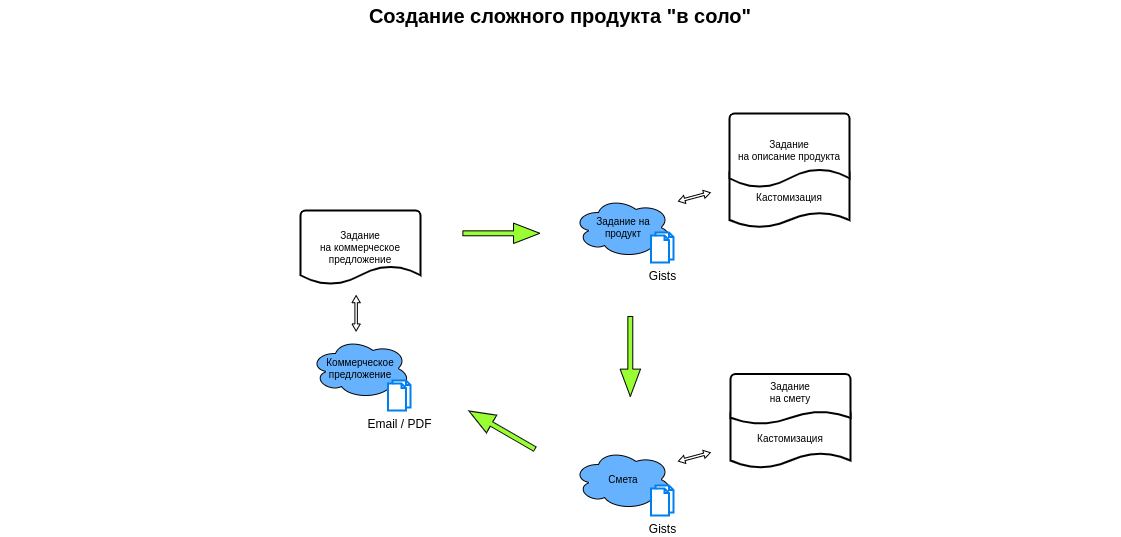

The diagram above was exported from draw.io. Its source (the exported page's mxGraphModel, read from the mxfile embedded in the PNG):
<mxGraphModel dx="1350" dy="878" grid="1" gridSize="10" guides="1" tooltips="1" connect="1" arrows="1" fold="1" page="1" pageScale="1" pageWidth="1169" pageHeight="827" math="0" shadow="0">
  <root>
    <mxCell id="0" />
    <mxCell id="1" parent="0" />
    <mxCell id="yDm9WNzuFJ_83QM6LGYE-2" value="&lt;div&gt;&lt;font color=&quot;#000000&quot;&gt;Задание&lt;/font&gt;&lt;/div&gt;&lt;div&gt;&lt;font color=&quot;#000000&quot;&gt;на коммерческое предложение&lt;/font&gt;&lt;/div&gt;" style="strokeWidth=2;html=1;shape=mxgraph.flowchart.document2;whiteSpace=wrap;size=0.25;fontSize=10;fontColor=#FFFFFF;fillColor=#FFFFFF;verticalAlign=middle;" parent="1" vertex="1">
      <mxGeometry x="330" y="270" width="120" height="74" as="geometry" />
    </mxCell>
    <mxCell id="yDm9WNzuFJ_83QM6LGYE-4" value="" style="shape=doubleArrow;whiteSpace=wrap;html=1;fontSize=10;fontColor=#000000;strokeColor=#000000;fillColor=#FFFFFF;verticalAlign=top;rotation=-195;" parent="1" vertex="1">
      <mxGeometry x="707.3" y="512.28" width="33.04" height="8.25" as="geometry" />
    </mxCell>
    <mxCell id="yDm9WNzuFJ_83QM6LGYE-5" value="Коммерческое предложение" style="ellipse;shape=cloud;whiteSpace=wrap;html=1;fontSize=10;fillColor=#66B2FF;" parent="1" vertex="1">
      <mxGeometry x="340" y="398" width="100" height="60" as="geometry" />
    </mxCell>
    <mxCell id="yDm9WNzuFJ_83QM6LGYE-6" value="" style="shape=doubleArrow;whiteSpace=wrap;html=1;fontSize=10;fontColor=#000000;strokeColor=#000000;fillColor=#FFFFFF;verticalAlign=top;rotation=90;" parent="1" vertex="1">
      <mxGeometry x="367.94" y="368.69" width="35.38" height="8.25" as="geometry" />
    </mxCell>
    <mxCell id="yDm9WNzuFJ_83QM6LGYE-16" value="" style="shape=singleArrow;direction=south;whiteSpace=wrap;html=1;fillColor=#99FF33;arrowWidth=0.24189381684735772;arrowSize=0.34208382209330146;" parent="1" vertex="1">
      <mxGeometry x="649.63" y="376" width="20.37" height="80" as="geometry" />
    </mxCell>
    <mxCell id="yDm9WNzuFJ_83QM6LGYE-21" value="Email / PDF" style="html=1;verticalLabelPosition=bottom;align=center;labelBackgroundColor=#ffffff;verticalAlign=top;strokeWidth=2;strokeColor=#0080F0;shadow=0;dashed=0;shape=mxgraph.ios7.icons.documents;" parent="1" vertex="1">
      <mxGeometry x="417.5" y="440" width="22.5" height="30" as="geometry" />
    </mxCell>
    <mxCell id="yDm9WNzuFJ_83QM6LGYE-37" value="" style="group" parent="1" vertex="1" connectable="0">
      <mxGeometry x="603" y="257" width="150" height="65" as="geometry" />
    </mxCell>
    <mxCell id="yDm9WNzuFJ_83QM6LGYE-12" value="Задание на&lt;br&gt;продукт" style="ellipse;shape=cloud;whiteSpace=wrap;html=1;fontSize=10;fillColor=#66B2FF;" parent="yDm9WNzuFJ_83QM6LGYE-37" vertex="1">
      <mxGeometry width="100" height="60" as="geometry" />
    </mxCell>
    <mxCell id="yDm9WNzuFJ_83QM6LGYE-20" value="Gists" style="html=1;verticalLabelPosition=bottom;align=center;labelBackgroundColor=#ffffff;verticalAlign=top;strokeWidth=2;strokeColor=#0080F0;shadow=0;dashed=0;shape=mxgraph.ios7.icons.documents;" parent="yDm9WNzuFJ_83QM6LGYE-37" vertex="1">
      <mxGeometry x="77.5" y="35" width="22.5" height="30" as="geometry" />
    </mxCell>
    <mxCell id="yDm9WNzuFJ_83QM6LGYE-38" value="" style="group" parent="1" vertex="1" connectable="0">
      <mxGeometry x="603" y="509" width="170" height="61" as="geometry" />
    </mxCell>
    <mxCell id="yDm9WNzuFJ_83QM6LGYE-3" value="Смета" style="ellipse;shape=cloud;whiteSpace=wrap;html=1;fontSize=10;fillColor=#66B2FF;" parent="yDm9WNzuFJ_83QM6LGYE-38" vertex="1">
      <mxGeometry width="100" height="60" as="geometry" />
    </mxCell>
    <mxCell id="yDm9WNzuFJ_83QM6LGYE-19" value="Gists" style="html=1;verticalLabelPosition=bottom;align=center;labelBackgroundColor=#ffffff;verticalAlign=top;strokeWidth=2;strokeColor=#0080F0;shadow=0;dashed=0;shape=mxgraph.ios7.icons.documents;" parent="yDm9WNzuFJ_83QM6LGYE-38" vertex="1">
      <mxGeometry x="77.5" y="36" width="22.5" height="30" as="geometry" />
    </mxCell>
    <mxCell id="yDm9WNzuFJ_83QM6LGYE-39" value="" style="group" parent="1" vertex="1" connectable="0">
      <mxGeometry x="760" y="433.52" width="120" height="94" as="geometry" />
    </mxCell>
    <mxCell id="yDm9WNzuFJ_83QM6LGYE-22" value="&lt;font color=&quot;#000000&quot;&gt;Кастомизация&lt;/font&gt;" style="strokeWidth=2;html=1;shape=mxgraph.flowchart.document2;whiteSpace=wrap;size=0.25;fontSize=10;fontColor=#FFFFFF;fillColor=#FFFFFF;verticalAlign=middle;" parent="yDm9WNzuFJ_83QM6LGYE-39" vertex="1">
      <mxGeometry y="34" width="120" height="60" as="geometry" />
    </mxCell>
    <mxCell id="yDm9WNzuFJ_83QM6LGYE-1" value="&lt;div&gt;&lt;font color=&quot;#000000&quot;&gt;Задание&lt;/font&gt;&lt;/div&gt;&lt;div&gt;&lt;font color=&quot;#000000&quot;&gt;на смету&lt;/font&gt;&lt;/div&gt;" style="strokeWidth=2;html=1;shape=mxgraph.flowchart.document2;whiteSpace=wrap;size=0.25;fontSize=10;fontColor=#FFFFFF;fillColor=#FFFFFF;verticalAlign=top;" parent="yDm9WNzuFJ_83QM6LGYE-39" vertex="1">
      <mxGeometry width="120" height="50" as="geometry" />
    </mxCell>
    <mxCell id="yDm9WNzuFJ_83QM6LGYE-40" value="" style="group" parent="1" vertex="1" connectable="0">
      <mxGeometry x="759" y="173" width="120" height="114" as="geometry" />
    </mxCell>
    <mxCell id="yDm9WNzuFJ_83QM6LGYE-23" value="&lt;font color=&quot;#000000&quot;&gt;Кастомизация&lt;/font&gt;" style="strokeWidth=2;html=1;shape=mxgraph.flowchart.document2;whiteSpace=wrap;size=0.25;fontSize=10;fontColor=#FFFFFF;fillColor=#FFFFFF;verticalAlign=middle;" parent="yDm9WNzuFJ_83QM6LGYE-40" vertex="1">
      <mxGeometry y="54" width="120" height="60" as="geometry" />
    </mxCell>
    <mxCell id="yDm9WNzuFJ_83QM6LGYE-11" value="&lt;div&gt;&lt;font color=&quot;#000000&quot;&gt;Задание&lt;/font&gt;&lt;/div&gt;&lt;div&gt;&lt;font color=&quot;#000000&quot;&gt;на описание продукта&lt;/font&gt;&lt;/div&gt;" style="strokeWidth=2;html=1;shape=mxgraph.flowchart.document2;whiteSpace=wrap;size=0.25;fontSize=10;fontColor=#FFFFFF;fillColor=#FFFFFF;verticalAlign=middle;" parent="yDm9WNzuFJ_83QM6LGYE-40" vertex="1">
      <mxGeometry width="120" height="74" as="geometry" />
    </mxCell>
    <mxCell id="yDm9WNzuFJ_83QM6LGYE-159" value="" style="shape=singleArrow;direction=south;whiteSpace=wrap;html=1;fillColor=#99FF33;arrowWidth=0.24189381684735772;arrowSize=0.34208382209330146;rotation=120;" parent="1" vertex="1">
      <mxGeometry x="521.23" y="451.52" width="20.37" height="76" as="geometry" />
    </mxCell>
    <mxCell id="yDm9WNzuFJ_83QM6LGYE-160" value="" style="shape=singleArrow;direction=south;whiteSpace=wrap;html=1;fillColor=#99FF33;arrowWidth=0.24189381684735772;arrowSize=0.34208382209330146;rotation=-90;" parent="1" vertex="1">
      <mxGeometry x="520.69" y="254.31" width="20.37" height="77" as="geometry" />
    </mxCell>
    <mxCell id="yDm9WNzuFJ_83QM6LGYE-162" value="" style="shape=doubleArrow;whiteSpace=wrap;html=1;fontSize=10;fontColor=#000000;strokeColor=#000000;fillColor=#FFFFFF;verticalAlign=top;rotation=-195;" parent="1" vertex="1">
      <mxGeometry x="707.3" y="252.27999999999997" width="33.04" height="8.25" as="geometry" />
    </mxCell>
    <mxCell id="yDm9WNzuFJ_83QM6LGYE-163" value="Создание сложного продукта &quot;в соло&quot;" style="text;html=1;strokeColor=none;fillColor=none;align=center;verticalAlign=middle;whiteSpace=wrap;rounded=0;fontSize=20;fontColor=#000000;fontStyle=1" parent="1" vertex="1">
      <mxGeometry x="30" y="60" width="1120" height="30" as="geometry" />
    </mxCell>
  </root>
</mxGraphModel>